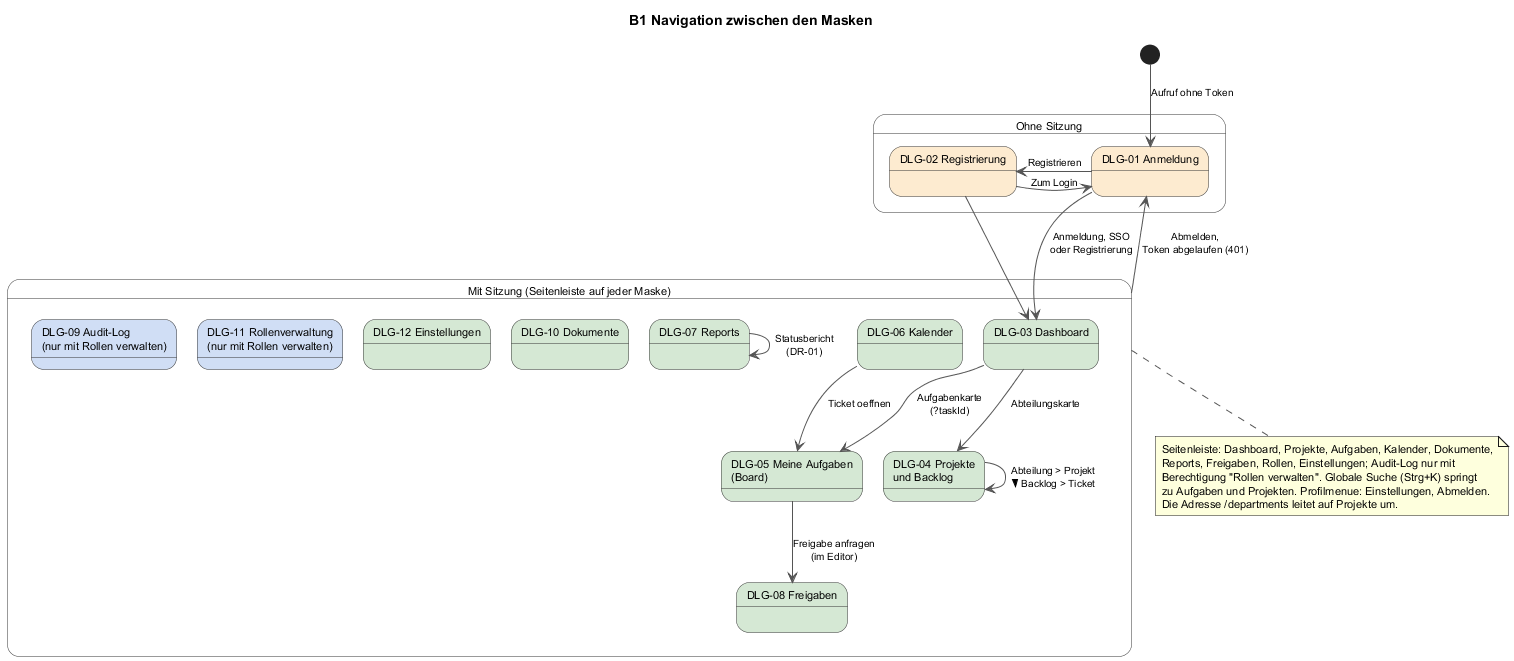

The diagram above was rendered by PlantUML. Its source (embedded in the PNG):
@startuml b1-navigation
skinparam shadowing false
skinparam defaultFontName Helvetica
skinparam defaultFontSize 11
skinparam ArrowColor #555555
skinparam ArrowFontSize 10
skinparam state {
  BackgroundColor #F7F7F7
  BorderColor #333333
}
skinparam nodesep 20
skinparam ranksep 40

title B1 Navigation zwischen den Masken

state "Ohne Sitzung" as OUT #FFFFFF {
  state "DLG-01 Anmeldung" as D01 #FDEBD0
  state "DLG-02 Registrierung" as D02 #FDEBD0
  D01 -right-> D02 : Registrieren
  D02 -left-> D01 : Zum Login
}

state "Mit Sitzung (Seitenleiste auf jeder Maske)" as IN #FFFFFF {
  state "DLG-03 Dashboard" as D03 #D5E8D4
  state "DLG-04 Projekte\nund Backlog" as D04 #D5E8D4
  state "DLG-05 Meine Aufgaben\n(Board)" as D05 #D5E8D4
  state "DLG-06 Kalender" as D06 #D5E8D4
  state "DLG-07 Reports" as D07 #D5E8D4
  state "DLG-08 Freigaben" as D08 #D5E8D4
  state "DLG-10 Dokumente" as D10 #D5E8D4
  state "DLG-12 Einstellungen" as D12 #D5E8D4
  state "DLG-11 Rollenverwaltung\n(nur mit Rollen verwalten)" as D11 #D0DEF5
  state "DLG-09 Audit-Log\n(nur mit Rollen verwalten)" as D09 #D0DEF5

  D03 --> D05 : Aufgabenkarte\n(?taskId)
  D03 --> D04 : Abteilungskarte
  D04 --> D04 : Abteilung > Projekt\n> Backlog > Ticket
  D05 --> D08 : Freigabe anfragen\n(im Editor)
  D06 --> D05 : Ticket oeffnen
  D07 --> D07 : Statusbericht\n(DR-01)
}

[*] --> D01 : Aufruf ohne Token
D01 --> D03 : Anmeldung, SSO\noder Registrierung
D02 --> D03
IN --> D01 : Abmelden,\nToken abgelaufen (401)

note bottom of IN
  Seitenleiste: Dashboard, Projekte, Aufgaben, Kalender, Dokumente,
  Reports, Freigaben, Rollen, Einstellungen; Audit-Log nur mit
  Berechtigung "Rollen verwalten". Globale Suche (Strg+K) springt
  zu Aufgaben und Projekten. Profilmenue: Einstellungen, Abmelden.
  Die Adresse /departments leitet auf Projekte um.
end note
@enduml